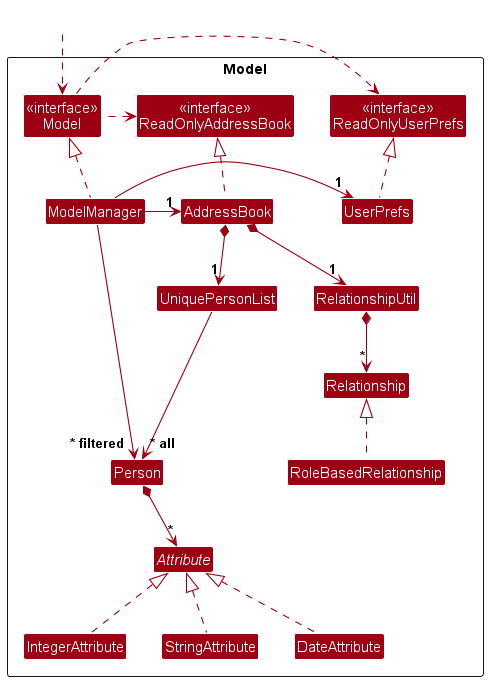

The diagram above was rendered by PlantUML. Its source (embedded in the PNG):
@startuml
!include style.puml
skinparam arrowThickness 1.1
skinparam arrowColor MODEL_COLOR
skinparam classBackgroundColor MODEL_COLOR

Package Model as ModelPackage <<Rectangle>>{
Class "<<interface>>\nReadOnlyAddressBook" as ReadOnlyAddressBook
Class "<<interface>>\nReadOnlyUserPrefs" as ReadOnlyUserPrefs
Class "<<interface>>\nModel" as Model
Class AddressBook
Class ModelManager
Class UserPrefs

Class UniquePersonList
Class Person
abstract Class Attribute

Class IntegerAttribute
Class StringAttribute
Class DateAttribute

Class RelationshipUtil
Class Relationship
Class RoleBasedRelationship

Class I #FFFFFF
}

Class HiddenOutside #FFFFFF
HiddenOutside ..> Model

AddressBook .up.|> ReadOnlyAddressBook

ModelManager .up.|> Model
Model .right.> ReadOnlyUserPrefs
Model .left.> ReadOnlyAddressBook
ModelManager -left-> "1" AddressBook
ModelManager -right-> "1" UserPrefs
UserPrefs .up.|> ReadOnlyUserPrefs

AddressBook *--> "1" UniquePersonList
UniquePersonList --> "~* all" Person
Person *--> "*" Attribute

IntegerAttribute .up.|> Attribute
StringAttribute .up.|> Attribute
DateAttribute .up.|> Attribute

AddressBook *--> "1" RelationshipUtil
RelationshipUtil *--> "*" Relationship

RoleBasedRelationship .up.|> Relationship


Person -[hidden]up--> I
UniquePersonList -[hidden]right-> I

ModelManager --> "~* filtered" Person
@enduml